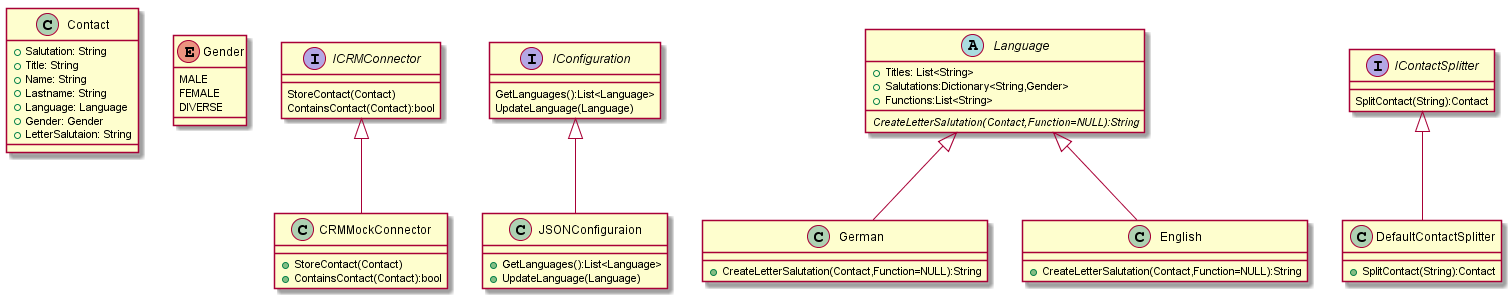

The diagram above was rendered by PlantUML. Its source (embedded in the PNG):
@startuml sw-design

class Contact {
    +Salutation: String
    +Title: String
    +Name: String
    +Lastname: String
    +Language: Language
    +Gender: Gender
    +LetterSalutaion: String
}

enum Gender{
    MALE
    FEMALE
    DIVERSE
}

interface ICRMConnector{
    StoreContact(Contact)
    ContainsContact(Contact):bool
}

interface IConfiguration{
    GetLanguages():List<Language>
    UpdateLanguage(Language)
}

abstract Language{
    +Titles: List<String>
    +Salutations:Dictionary<String,Gender>
    +Functions:List<String>
    {abstract} CreateLetterSalutation(Contact,Function=NULL):String
}

interface IContactSplitter{
    SplitContact(String):Contact
}

class CRMMockConnector{
    +StoreContact(Contact)
    +ContainsContact(Contact):bool
}

class JSONConfiguraion{
    +GetLanguages():List<Language>
    +UpdateLanguage(Language)
}

class German{
    +CreateLetterSalutation(Contact,Function=NULL):String
}

class English{
    +CreateLetterSalutation(Contact,Function=NULL):String
}

class DefaultContactSplitter{
    +SplitContact(String):Contact
}

ICRMConnector <|-- CRMMockConnector
IConfiguration <|-- JSONConfiguraion
Language <|-- German
Language <|-- English
IContactSplitter <|-- DefaultContactSplitter


@enduml